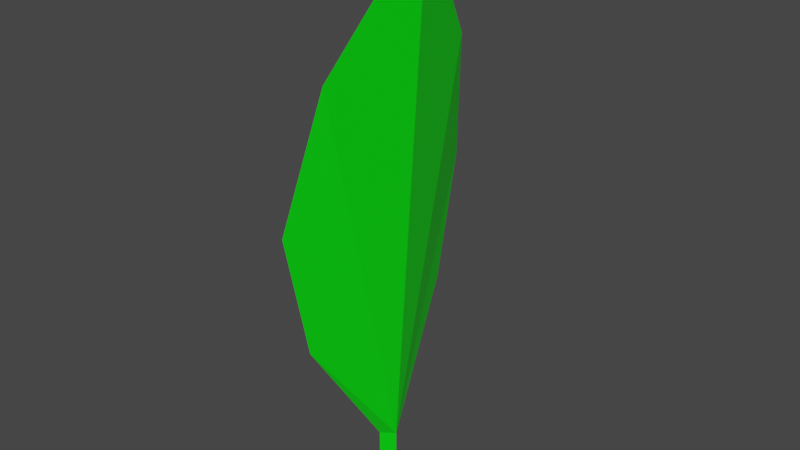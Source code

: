 # Source: leaf.blend  (saved by Blender 2.81.16; exported with 4.5.12 LTS)
import bpy
from mathutils import Matrix  # noqa: F401  (used for matrix-valued properties, if any)

bpy.ops.wm.read_factory_settings(use_empty=True)
scene = bpy.context.scene
scene.name = 'Scene'

# ---- collections
col_collection = bpy.data.collections.new('Collection'); scene.collection.children.link(col_collection)

# ---- materials (node trees are filled in below, after node groups)
mat_material = bpy.data.materials.new('Material')
mat_material.alpha_threshold = 0.0
mat_material.use_transparent_shadow = False
mat_material.line_color = (0.0, 0.0, 0.0, 1.0)

# ---- material node trees
mat_material.use_nodes = True; mat_material.node_tree.nodes.clear()
_N = mat_material.node_tree.nodes; _L = mat_material.node_tree.links
n0 = _N.new('ShaderNodeOutputMaterial'); n0.name = 'Material Output'; n0.location = (300, 300)
n1 = _N.new('ShaderNodeBsdfPrincipled'); n1.name = 'Principled BSDF'; n1.location = (10, 300)
n1.distribution = 'GGX'
n1.subsurface_method = 'BURLEY'
n1.inputs[0].default_value = (0.0, 0.8, 0.003148, 1.0)
n1.inputs[2].default_value = 0.4
n1.inputs[3].default_value = 1.45
n1.inputs[27].default_value = (0.0, 0.0, 0.0, 1.0)
n1.inputs[28].default_value = 1.0
_L.new(n1.outputs[0], n0.inputs[0])
n0.is_active_output = True

# ---- world
world_world = bpy.data.worlds.new('World'); scene.world = world_world
world_world.use_nodes = True; world_world.node_tree.nodes.clear()
_N = world_world.node_tree.nodes; _L = world_world.node_tree.links
n0 = _N.new('ShaderNodeOutputWorld'); n0.name = 'World Output'; n0.location = (300, 300)
n1 = _N.new('ShaderNodeBackground'); n1.name = 'Background'; n1.location = (10, 300)
n1.inputs[0].default_value = (0.05088, 0.05088, 0.05088, 1.0)
_L.new(n1.outputs[0], n0.inputs[0])
n0.is_active_output = True
world_world.color = (0.05088, 0.05088, 0.05088)
world_world.use_sun_shadow = False
world_world.sun_shadow_jitter_overblur = 0.0

# ---- meshes
me_cube = bpy.data.meshes.new('Cube')
me_cube.from_pydata([(0.01877, 0.008777, 0.07661), (0.01877, 0.008777, -0.007161), (-0.1626, 0.02563, 0.311), (-0.2105, 0.02563, 0.5372), (-0.1586, -0.0176, 0.7724), (0.001978, -0.01476, 0.07661), (0.001978, -0.01476, -0.007161), (-0.01481, 0.008777, 0.07661), (-0.01481, 0.008777, -0.007161), (0.1666, 0.02563, 0.311), (0.2144, 0.02563, 0.5372), (0.1626, -0.0176, 0.7724), (0.001978, -0.0729, 0.9961)], [], [(7, 0, 1, 8), (6, 8, 1), (6, 1, 0, 5), (5, 11, 12), (5, 0, 7), (12, 4, 5), (4, 3, 5), (6, 5, 7, 8), (2, 5, 3), (7, 5, 2), (10, 11, 5), (9, 10, 5), (9, 5, 0), (9, 0, 10), (11, 10, 0), (12, 11, 0), (2, 3, 7), (4, 7, 3), (12, 7, 4), (0, 7, 12)])
_uv = me_cube.uv_layers.new(name='UVMap')
_uv.uv.foreach_set('vector', [0.625, 0.5, 0.875, 0.5, 0.875, 0.75, 0.625, 0.75, 0.375, 0.75, 0.625, 0.75, 0.625, 1.0, 0.375, 0.0, 0.625, 0.0, 0.625, 0.25, 0.375, 0.25, 0.375, 0.25, 0.0, 0.0, 0.0, 0.0, 0.375, 0.25, 0.625, 0.25, 0.625, 0.5, 0.0, 0.0, 0.0, 0.0, 0.375, 0.25, 0.0, 0.0, 0.0, 0.0, 0.375, 0.25, 0.375, 0.0, 0.375, 0.25, 0.625, 0.25, 0.625, 0.0, 0.0, 0.0, 0.375, 0.25, 0.0, 0.0, 0.625, 0.25, 0.375, 0.25, 0.0, 0.0, 0.0, 0.0, 0.0, 0.0, 0.375, 0.25, 0.0, 0.0, 0.0, 0.0, 0.375, 0.25, 0.0, 0.0, 0.0, 0.0, 0.0, 0.0, 0.0, 0.0, 0.0, 0.0, 0.0, 0.0, 0.0, 0.0, 0.0, 0.0, 0.0, 0.0, 0.0, 0.0, 0.0, 0.0, 0.0, 0.0, 0.0, 0.0, 0.0, 0.0, 0.625, 0.25, 0.0, 0.0, 0.625, 0.25, 0.0, 0.0, 0.0, 0.0, 0.625, 0.25, 0.0, 0.0, 0.0, 0.0, 0.0, 0.0, 0.0, 0.0])
me_cube.materials.append(mat_material)
me_cube.use_remesh_preserve_volume = False
me_cube.use_remesh_preserve_attributes = False
me_cube.use_mirror_vertex_groups = False
me_cube.update()

# ---- objects
ob_leaf = bpy.data.objects.new('Leaf', me_cube)

# ---- transforms, parenting, visibility, modifiers, constraints
ob_leaf.location = (0.0, 0.0, 0.005166)
ob_leaf.rotation_euler = (0.0, -0.0, 1.571)
ob_leaf.lock_rotations_4d = False
ob_leaf.empty_display_type = 'ARROWS'
ob_leaf.lineart.crease_threshold = 0.0

# ---- collection membership
col_collection.objects.link(ob_leaf)

# ---- scene / render settings (as saved in the file)
scene.frame_start = 1; scene.frame_end = 250; scene.frame_set(1)
scene.render.engine = 'BLENDER_EEVEE_NEXT'
scene.cycles.use_denoising = False
scene.cycles.samples = 128
scene.cycles.sampling_pattern = 'TABULATED_SOBOL'
scene.cycles.use_adaptive_sampling = False
scene.cycles.use_light_tree = False
scene.view_settings.view_transform = 'Filmic'
bpy.context.view_layer.update()

# ---- added for rendering (the .blend has no active camera and no usable light): camera, sun
cam_auto = bpy.data.cameras.new('AutoCamera')
cam_auto.lens = 50.0
cam_auto.sensor_width = 36.0
cam_auto.clip_end = 1000.0
ob_auto_camera = bpy.data.objects.new('AutoCamera', cam_auto)
scene.collection.objects.link(ob_auto_camera)
ob_auto_camera.location = (1.0358, -1.21262, 1.30937)
ob_auto_camera.rotation_euler = (1.09748, -7.21219e-08, 0.694738)
scene.camera = ob_auto_camera
light_auto_sun = bpy.data.lights.new('AutoSun', 'SUN')
light_auto_sun.energy = 3.0
light_auto_sun.angle = 0.0523599
ob_auto_sun = bpy.data.objects.new('AutoSun', light_auto_sun)
scene.collection.objects.link(ob_auto_sun)
ob_auto_sun.rotation_euler = (0.872665, 0.174533, 0.523599)
bpy.context.view_layer.update()
